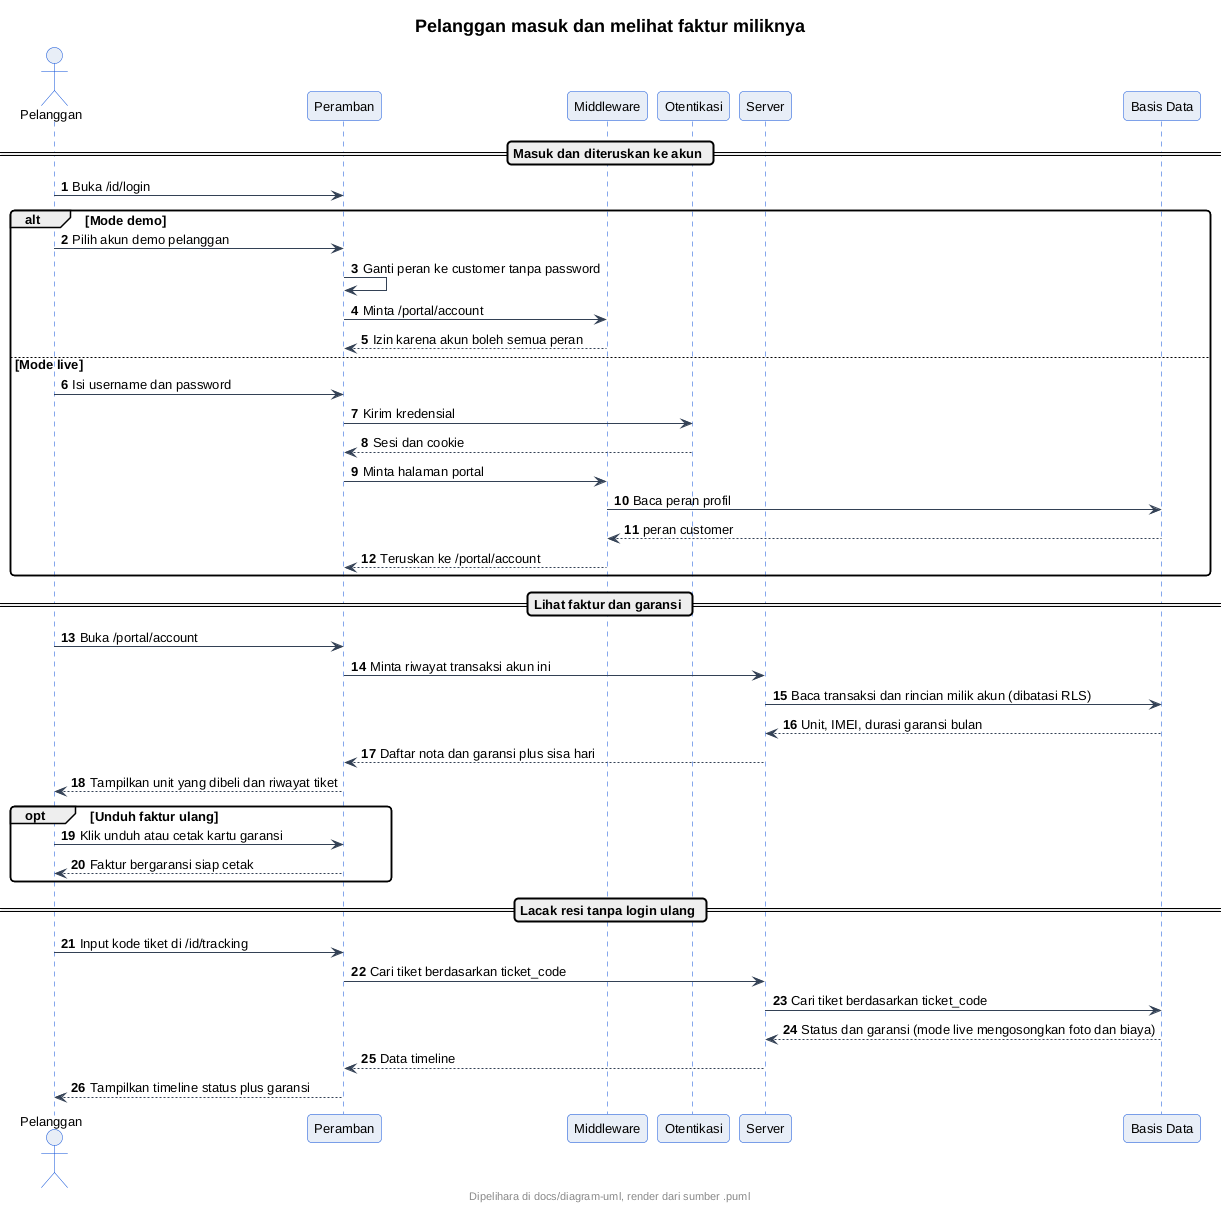

The diagram above was rendered by PlantUML. Its source (embedded in the PNG):
@startuml
' --- gaya At Cell (inline, mandiri utk server publik) ---
skinparam backgroundColor #FFFFFF
skinparam shadowing false
skinparam roundcorner 8
skinparam defaultFontName sans-serif
skinparam defaultFontSize 13
skinparam titleFontSize 18
skinparam titleFontStyle bold
skinparam headerFontSize 11
skinparam footerFontSize 11
skinparam noteBackgroundColor #FFF8DC
skinparam noteBorderColor #B89B00
skinparam actorBackgroundColor #E8EEF7
skinparam actorBorderColor #0B4ED8
skinparam participantBackgroundColor #E8EEF7
skinparam participantBorderColor #0B4ED8
skinparam usecaseBackgroundColor #E8EEF7
skinparam usecaseBorderColor #0B4ED8
skinparam classBackgroundColor #E8EEF7
skinparam classBorderColor #0B4ED8
skinparam objectBackgroundColor #EEF3FA
skinparam objectBorderColor #0B4ED8
skinparam activityBackgroundColor #E8EEF7
skinparam activityBorderColor #0B4ED8
skinparam activityDiamondBackgroundColor #FFFFFF
skinparam activityDiamondBorderColor #0B4ED8
skinparam stateBackgroundColor #E8EEF7
skinparam stateBorderColor #0B4ED8
skinparam stateStartColor #0B4ED8
skinparam stateEndColor #0B4ED8
skinparam componentBackgroundColor #E8EEF7
skinparam componentBorderColor #0B4ED8
skinparam cloudBackgroundColor #F2F5FA
skinparam cloudBorderColor #5B6B82
skinparam databaseBackgroundColor #E8EEF7
skinparam databaseBorderColor #0B4ED8
skinparam entityBackgroundColor #E8EEF7
skinparam entityBorderColor #0B4ED8
skinparam sequenceArrowColor #334155
skinparam sequenceLifeLineBorderColor #0B4ED8
skinparam sequenceParticipantBorderColor #0B4ED8
footer Dipelihara di docs/diagram-uml, render dari sumber .puml
title Pelanggan masuk dan melihat faktur miliknya
autonumber
actor Pelanggan as C
participant "Peramban" as UI
participant "Middleware" as MW
participant "Otentikasi" as AU
participant "Server" as SV
participant "Basis Data" as DB

== Masuk dan diteruskan ke akun ==
C -> UI : Buka /id/login
alt Mode demo
  C -> UI : Pilih akun demo pelanggan
  UI -> UI : Ganti peran ke customer tanpa password
  UI -> MW : Minta /portal/account
  MW --> UI : Izin karena akun boleh semua peran
else Mode live
  C -> UI : Isi username dan password
  UI -> AU : Kirim kredensial
  AU --> UI : Sesi dan cookie
  UI -> MW : Minta halaman portal
  MW -> DB : Baca peran profil
  DB --> MW : peran customer
  MW --> UI : Teruskan ke /portal/account
end

== Lihat faktur dan garansi ==
C -> UI : Buka /portal/account
UI -> SV : Minta riwayat transaksi akun ini
SV -> DB : Baca transaksi dan rincian milik akun (dibatasi RLS)
DB --> SV : Unit, IMEI, durasi garansi bulan
SV --> UI : Daftar nota dan garansi plus sisa hari
UI --> C : Tampilkan unit yang dibeli dan riwayat tiket
opt Unduh faktur ulang
  C -> UI : Klik unduh atau cetak kartu garansi
  UI --> C : Faktur bergaransi siap cetak
end

== Lacak resi tanpa login ulang ==
C -> UI : Input kode tiket di /id/tracking
UI -> SV : Cari tiket berdasarkan ticket_code
SV -> DB : Cari tiket berdasarkan ticket_code
DB --> SV : Status dan garansi (mode live mengosongkan foto dan biaya)
SV --> UI : Data timeline
UI --> C : Tampilkan timeline status plus garansi
@enduml